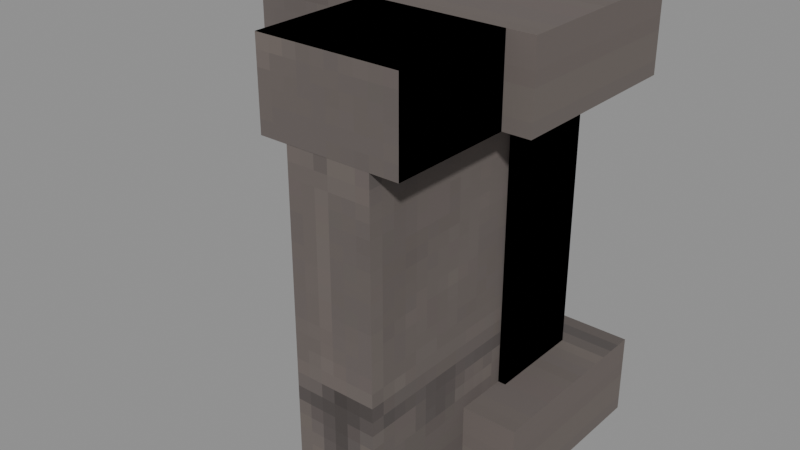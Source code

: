 # Source: Structures_Walls_Wall_Sandstone_Brick_Corner.blend  (saved by Blender 5.0.119; exported with 4.5.12 LTS)
import bpy
from mathutils import Matrix  # noqa: F401  (used for matrix-valued properties, if any)

bpy.ops.wm.read_factory_settings(use_empty=True)
scene = bpy.context.scene
scene.name = 'Scene'

# ---- collections
col_widgets = bpy.data.collections.new('Widgets'); scene.collection.children.link(col_widgets)
col_widgets.hide_viewport = True

# ---- images (referenced by path relative to the original .blend; pixels are not part of the script)
import os
ASSET_DIR = os.environ.get("B2B_ASSET_DIR", "")  # directory of the original .blend (textures are referenced by path, not embedded)
HERE = os.path.dirname(os.path.abspath(__file__))  # packed textures are extracted next to this script under _unpacked/

def load_image(name, relpath, width, height, colorspace="sRGB"):
    """Load a texture the original file referenced (path relative to the .blend, or extracted next to this script)."""
    p = next((c for c in (os.path.join(HERE, relpath), os.path.join(ASSET_DIR, relpath)) if relpath and os.path.exists(c)), "")
    if p:
        img = bpy.data.images.load(p, check_existing=True)
        img.name = name
    else:  # same state as the original file: an image datablock whose file is absent (Cycles renders it pink)
        img = bpy.data.images.new(name, width, height)
        img.source = "FILE"
        img.filepath = "//" + (relpath or name)
    img.colorspace_settings.name = colorspace
    return img
img_image_0 = load_image('Image_0', '_unpacked/Image_0.1005a4cb.png', 32, 128, 'sRGB')

# ---- materials (node trees are filled in below, after node groups)
mat_material_0 = bpy.data.materials.new('Material_0')

# ---- material node trees
mat_material_0.use_nodes = True; mat_material_0.node_tree.nodes.clear()
_N = mat_material_0.node_tree.nodes; _L = mat_material_0.node_tree.links
n0 = _N.new('ShaderNodeBsdfPrincipled'); n0.name = 'Principled BSDF'; n0.location = (10, 300)
n0.inputs[2].default_value = 1.0
n1 = _N.new('ShaderNodeOutputMaterial'); n1.name = 'Material Output'; n1.location = (300, 300)
n2 = _N.new('NodeFrame'); n2.name = 'Frame'; n2.location = (0, 0)
n2.label = 'Alpha Clip'
n2.width = 150
n3 = _N.new('ShaderNodeMath'); n3.name = 'Math'; n3.location = (-340, -20)
n3.operation = 'SUBTRACT'
n3.inputs[0].default_value = 1.0
n4 = _N.new('ShaderNodeMath'); n4.name = 'Math.001'; n4.location = (-540, -20)
n4.operation = 'LESS_THAN'
n4.inputs[1].default_value = 0.05
n5 = _N.new('ShaderNodeTexImage'); n5.name = 'Image Texture'; n5.location = (-840, 210)
n5.label = 'BASE COLOR'
n5.image = img_image_0
n5.interpolation = 'Closest'
n5.extension = 'EXTEND'
n3.parent = n2
n4.parent = n2
_L.new(n0.outputs[0], n1.inputs[0])
_L.new(n3.outputs[0], n0.inputs[4])
_L.new(n4.outputs[0], n3.inputs[1])
_L.new(n5.outputs[0], n0.inputs[0])
_L.new(n5.outputs[1], n4.inputs[0])
n1.is_active_output = True

# ---- meshes
me_mesh_0 = bpy.data.meshes.new('Mesh_0')
me_mesh_0.from_pydata([(0.25, -0.3125, 0.1875), (0.25, 0.3125, 0.1875), (0.25, -0.3125, -0.1875), (0.25, 0.3125, -0.1875), (-0.3125, 0.3125, 0.1875), (-0.3125, -0.3125, 0.1875), (-0.3125, 0.3125, -0.1875), (-0.3125, -0.3125, -0.1875), (-0.3125, 0.3125, 0.1875), (0.25, 0.3125, 0.1875), (-0.3125, -0.3125, 0.1875), (0.25, -0.3125, 0.1875), (-0.3125, -0.3125, -0.1875), (0.25, -0.3125, -0.1875), (-0.3125, 0.3125, -0.1875), (0.25, 0.3125, -0.1875), (-0.3125, -0.3125, 0.1875), (0.25, -0.3125, 0.1875), (-0.3125, -0.3125, -0.1875), (0.25, -0.3125, -0.1875), (0.25, 0.3125, 0.1875), (-0.3125, 0.3125, 0.1875), (0.25, 0.3125, -0.1875), (-0.3125, 0.3125, -0.1875)], [], [(0, 2, 1), (2, 3, 1), (4, 6, 5), (6, 7, 5), (8, 10, 9), (10, 11, 9), (12, 14, 13), (14, 15, 13), (16, 18, 17), (18, 19, 17), (20, 22, 21), (22, 23, 21)])
_uv = me_mesh_0.uv_layers.new(name='UVMap')
_uv.uv.foreach_set('vector', [0.6562, 0.9844, 0.6562, 0.9375, 0.9688, 0.9844, 0.6562, 0.9375, 0.9688, 0.9375, 0.9688, 0.9844, 0.6562, 0.9844, 0.6562, 0.9375, 0.9688, 0.9844, 0.6562, 0.9375, 0.9688, 0.9375, 0.9688, 0.9844, 0.9062, 0.875, 0.9062, 0.7969, 0.625, 0.875, 0.9062, 0.7969, 0.625, 0.7969, 0.625, 0.875, 0.5938, 1.0, 0.5938, 0.9219, 0.875, 1.0, 0.5938, 0.9219, 0.875, 0.9219, 0.875, 1.0, 0.5938, 0.9297, 0.5938, 0.8828, 0.875, 0.9297, 0.5938, 0.8828, 0.875, 0.8828, 0.875, 0.9297, 0.6562, 0.9297, 0.6562, 0.8828, 0.9375, 0.9297, 0.6562, 0.8828, 0.9375, 0.8828, 0.9375, 0.9297])
me_mesh_0.materials.append(mat_material_0)
me_mesh_0.update()
me_mesh_0.normals_split_custom_set([tuple(v) for v in zip(*[iter([1.0, 0.0, 0.0, 1.0, 0.0, 0.0, 1.0, 0.0, 0.0, 1.0, 0.0, 0.0, 1.0, 0.0, 0.0, 1.0, 0.0, 0.0, -1.0, 0.0, 0.0, -1.0, 0.0, 0.0, -1.0, 0.0, 0.0, -1.0, 0.0, 0.0, -1.0, 0.0, 0.0, -1.0, 0.0, 0.0, 0.0, 0.0, 1.0, 0.0, 0.0, 1.0, 0.0, 0.0, 1.0, 0.0, 0.0, 1.0, 0.0, 0.0, 1.0, 0.0, 0.0, 1.0, 0.0, 0.0, -1.0, 0.0, 0.0, -1.0, 0.0, 0.0, -1.0, 0.0, 0.0, -1.0, 0.0, 0.0, -1.0, 0.0, 0.0, -1.0, 0.0, -1.0, 0.0, 0.0, -1.0, 0.0, 0.0, -1.0, 0.0, 0.0, -1.0, 0.0, 0.0, -1.0, 0.0, 0.0, -1.0, 0.0, 0.0, 1.0, 0.0, 0.0, 1.0, 0.0, 0.0, 1.0, 0.0, 0.0, 1.0, 0.0, 0.0, 1.0, 0.0, 0.0, 1.0, 0.0])] * 3)])
me_mesh_1 = bpy.data.meshes.new('Mesh_1')
me_mesh_1.from_pydata([(0.4062, -0.1875, 0.8125), (0.4062, 0.1875, 0.8125), (0.4062, -0.1875, -0.8125), (0.4062, 0.1875, -0.8125), (-0.4062, 0.1875, 0.8125), (-0.4062, -0.1875, 0.8125), (-0.4062, 0.1875, -0.8125), (-0.4062, -0.1875, -0.8125), (-0.4062, 0.1875, 0.8125), (0.4062, 0.1875, 0.8125), (-0.4062, -0.1875, 0.8125), (0.4062, -0.1875, 0.8125), (-0.4062, -0.1875, -0.8125), (0.4062, -0.1875, -0.8125), (-0.4062, 0.1875, -0.8125), (0.4062, 0.1875, -0.8125), (-0.4062, -0.1875, 0.8125), (0.4062, -0.1875, 0.8125), (-0.4062, -0.1875, -0.8125), (0.4062, -0.1875, -0.8125), (0.4062, 0.1875, 0.8125), (-0.4062, 0.1875, 0.8125), (0.4062, 0.1875, -0.8125), (-0.4062, 0.1875, -0.8125)], [], [(0, 2, 1), (2, 3, 1), (4, 6, 5), (6, 7, 5), (8, 10, 9), (10, 11, 9), (12, 14, 13), (14, 15, 13), (16, 18, 17), (18, 19, 17), (20, 22, 21), (22, 23, 21)])
_uv = me_mesh_1.uv_layers.new(name='UVMap')
_uv.uv.foreach_set('vector', [0.4062, 1.0, 0.4062, 0.7969, 0.5938, 1.0, 0.4062, 0.7969, 0.5938, 0.7969, 0.5938, 1.0, 0.4062, 1.0, 0.4062, 0.7969, 0.5938, 1.0, 0.4062, 0.7969, 0.5938, 0.7969, 0.5938, 1.0, 0.5938, 1.0, 0.5938, 0.9531, 1.0, 1.0, 0.5938, 0.9531, 1.0, 0.9531, 1.0, 1.0, 0.5938, 1.0, 0.5938, 0.9531, 1.0, 1.0, 0.5938, 0.9531, 1.0, 0.9531, 1.0, 1.0, 0.0, 1.0, 0.0, 0.7969, 0.4062, 1.0, 0.0, 0.7969, 0.4062, 0.7969, 0.4062, 1.0, 0.0, 1.0, 0.0, 0.7969, 0.4062, 1.0, 0.0, 0.7969, 0.4062, 0.7969, 0.4062, 1.0])
me_mesh_1.materials.append(mat_material_0)
me_mesh_1.update()
me_mesh_1.normals_split_custom_set([tuple(v) for v in zip(*[iter([1.0, 0.0, 0.0, 1.0, 0.0, 0.0, 1.0, 0.0, 0.0, 1.0, 0.0, 0.0, 1.0, 0.0, 0.0, 1.0, 0.0, 0.0, -1.0, 0.0, 0.0, -1.0, 0.0, 0.0, -1.0, 0.0, 0.0, -1.0, 0.0, 0.0, -1.0, 0.0, 0.0, -1.0, 0.0, 0.0, 0.0, 0.0, 1.0, 0.0, 0.0, 1.0, 0.0, 0.0, 1.0, 0.0, 0.0, 1.0, 0.0, 0.0, 1.0, 0.0, 0.0, 1.0, 0.0, 0.0, -1.0, 0.0, 0.0, -1.0, 0.0, 0.0, -1.0, 0.0, 0.0, -1.0, 0.0, 0.0, -1.0, 0.0, 0.0, -1.0, 0.0, -1.0, 0.0, 0.0, -1.0, 0.0, 0.0, -1.0, 0.0, 0.0, -1.0, 0.0, 0.0, -1.0, 0.0, 0.0, -1.0, 0.0, 0.0, 1.0, 0.0, 0.0, 1.0, 0.0, 0.0, 1.0, 0.0, 0.0, 1.0, 0.0, 0.0, 1.0, 0.0, 0.0, 1.0, 0.0])] * 3)])
me_mesh_2 = bpy.data.meshes.new('Mesh_2')
me_mesh_2.from_pydata([(0.2076, -0.2237, 0.875), (0.2076, 0.2237, 0.875), (0.2076, -0.2237, -0.875), (0.2076, 0.2237, -0.875), (-0.2076, 0.2237, 0.875), (-0.2076, -0.2237, 0.875), (-0.2076, 0.2237, -0.875), (-0.2076, -0.2237, -0.875), (-0.2076, 0.2237, 0.875), (0.2076, 0.2237, 0.875), (-0.2076, -0.2237, 0.875), (0.2076, -0.2237, 0.875), (-0.2076, -0.2237, -0.875), (0.2076, -0.2237, -0.875), (-0.2076, 0.2237, -0.875), (0.2076, 0.2237, -0.875), (-0.2076, -0.2237, 0.875), (0.2076, -0.2237, 0.875), (-0.2076, -0.2237, -0.875), (0.2076, -0.2237, -0.875), (0.2076, 0.2237, 0.875), (-0.2076, 0.2237, 0.875), (0.2076, 0.2237, -0.875), (-0.2076, 0.2237, -0.875)], [], [(0, 2, 1), (2, 3, 1), (4, 6, 5), (6, 7, 5), (8, 10, 9), (10, 11, 9), (12, 14, 13), (14, 15, 13), (16, 18, 17), (18, 19, 17), (20, 22, 21), (22, 23, 21)])
_uv = me_mesh_2.uv_layers.new(name='UVMap')
_uv.uv.foreach_set('vector', [0.4062, 0.9688, 0.4062, 0.75, 0.5938, 0.9688, 0.4062, 0.75, 0.5938, 0.75, 0.5938, 0.9688, 0.4062, 0.9688, 0.4062, 0.75, 0.5938, 0.9688, 0.4062, 0.75, 0.5938, 0.75, 0.5938, 0.9688, 0.6562, 0.8672, 0.6562, 0.8203, 0.8438, 0.8672, 0.6562, 0.8203, 0.8438, 0.8203, 0.8438, 0.8672, 0.6875, 0.9922, 0.6875, 0.9453, 0.875, 0.9922, 0.6875, 0.9453, 0.875, 0.9453, 0.875, 0.9922, 0.4062, 0.9688, 0.4062, 0.75, 0.5938, 0.9688, 0.4062, 0.75, 0.5938, 0.75, 0.5938, 0.9688, 0.4062, 0.9688, 0.4062, 0.75, 0.5938, 0.9688, 0.4062, 0.75, 0.5938, 0.75, 0.5938, 0.9688])
me_mesh_2.materials.append(mat_material_0)
me_mesh_2.update()
me_mesh_2.normals_split_custom_set([tuple(v) for v in zip(*[iter([1.0, 0.0, 0.0, 1.0, 0.0, 0.0, 1.0, 0.0, 0.0, 1.0, 0.0, 0.0, 1.0, 0.0, 0.0, 1.0, 0.0, 0.0, -1.0, 0.0, 0.0, -1.0, 0.0, 0.0, -1.0, 0.0, 0.0, -1.0, 0.0, 0.0, -1.0, 0.0, 0.0, -1.0, 0.0, 0.0, 0.0, 0.0, 1.0, 0.0, 0.0, 1.0, 0.0, 0.0, 1.0, 0.0, 0.0, 1.0, 0.0, 0.0, 1.0, 0.0, 0.0, 1.0, 0.0, 0.0, -1.0, 0.0, 0.0, -1.0, 0.0, 0.0, -1.0, 0.0, 0.0, -1.0, 0.0, 0.0, -1.0, 0.0, 0.0, -1.0, 0.0, -1.0, 0.0, 0.0, -1.0, 0.0, 0.0, -1.0, 0.0, 0.0, -1.0, 0.0, 0.0, -1.0, 0.0, 0.0, -1.0, 0.0, 0.0, 1.0, 0.0, 0.0, 1.0, 0.0, 0.0, 1.0, 0.0, 0.0, 1.0, 0.0, 0.0, 1.0, 0.0, 0.0, 1.0, 0.0])] * 3)])
me_mesh_3 = bpy.data.meshes.new('Mesh_3')
me_mesh_3.from_pydata([(-0.2812, -0.3125, 0.1875), (-0.2812, 0.3125, 0.1875), (-0.2812, -0.3125, -0.1875), (-0.2812, 0.3125, -0.1875), (0.2812, 0.3125, 0.1875), (0.2812, -0.3125, 0.1875), (0.2812, 0.3125, -0.1875), (0.2812, -0.3125, -0.1875), (0.2812, 0.3125, 0.1875), (-0.2812, 0.3125, 0.1875), (0.2812, -0.3125, 0.1875), (-0.2812, -0.3125, 0.1875), (0.2812, -0.3125, -0.1875), (-0.2812, -0.3125, -0.1875), (0.2812, 0.3125, -0.1875), (-0.2812, 0.3125, -0.1875), (0.2812, -0.3125, 0.1875), (-0.2812, -0.3125, 0.1875), (0.2812, -0.3125, -0.1875), (-0.2812, -0.3125, -0.1875), (-0.2812, 0.3125, 0.1875), (0.2812, 0.3125, 0.1875), (-0.2812, 0.3125, -0.1875), (0.2812, 0.3125, -0.1875)], [], [(0, 2, 1), (2, 3, 1), (4, 6, 5), (6, 7, 5), (8, 10, 9), (10, 11, 9), (12, 14, 13), (14, 15, 13), (16, 18, 17), (18, 19, 17), (20, 22, 21), (22, 23, 21)])
me_mesh_3.polygons.foreach_set('use_smooth', [0, 0, 0, 0, 1, 1, 1, 1, 1, 1, 1, 1])
_uv = me_mesh_3.uv_layers.new(name='UVMap')
_uv.uv.foreach_set('vector', [0.6562, 0.9844, 0.6562, 0.9375, 0.9688, 0.9844, 0.6562, 0.9375, 0.9688, 0.9375, 0.9688, 0.9844, 0.6562, 0.9844, 0.6562, 0.9375, 0.9688, 0.9844, 0.6562, 0.9375, 0.9688, 0.9375, 0.9688, 0.9844, 0.9062, 0.875, 0.9062, 0.7969, 0.625, 0.875, 0.9062, 0.7969, 0.625, 0.7969, 0.625, 0.875, 0.5938, 1.0, 0.5938, 0.9219, 0.875, 1.0, 0.5938, 0.9219, 0.875, 0.9219, 0.875, 1.0, 0.5938, 0.9297, 0.5938, 0.8828, 0.875, 0.9297, 0.5938, 0.8828, 0.875, 0.8828, 0.875, 0.9297, 0.6562, 0.9297, 0.6562, 0.8828, 0.9375, 0.9297, 0.6562, 0.8828, 0.9375, 0.8828, 0.9375, 0.9297])
me_mesh_3.materials.append(mat_material_0)
me_mesh_3.update()
me_mesh_3.normals_split_custom_set([tuple(v) for v in zip(*[iter([1.0, 0.0, 0.0, 1.0, 0.0, 0.0, 1.0, 0.0, 0.0, 1.0, 0.0, 0.0, 1.0, 0.0, 0.0, 1.0, 0.0, 0.0, -1.0, 0.0, 0.0, -1.0, 0.0, 0.0, -1.0, 0.0, 0.0, -1.0, 0.0, 0.0, -1.0, 0.0, 0.0, -1.0, 0.0, 0.0, -4.777e-05, 2.088e-12, 1.0, 2.088e-12, 4.777e-05, 1.0, -2.088e-12, -4.777e-05, 1.0, 2.088e-12, 4.777e-05, 1.0, 4.777e-05, -2.088e-12, 1.0, -2.088e-12, -4.777e-05, 1.0, -4.777e-05, -2.088e-12, -1.0, 2.088e-12, -4.777e-05, -1.0, -2.088e-12, 4.777e-05, -1.0, 2.088e-12, -4.777e-05, -1.0, 4.777e-05, 2.088e-12, -1.0, -2.088e-12, 4.777e-05, -1.0, 0.0003355, -1.0, -1.611e-08, 4.777e-05, -1.0, 2.282e-09, 4.777e-05, -1.0, 0.0, 4.777e-05, -1.0, 2.282e-09, 0.0003355, -1.0, -1.467e-11, 4.777e-05, -1.0, 0.0, -0.0003355, 1.0, -1.611e-08, -4.777e-05, 1.0, 2.282e-09, -4.777e-05, 1.0, 0.0, -4.777e-05, 1.0, 2.282e-09, -0.0003355, 1.0, -1.467e-11, -4.777e-05, 1.0, 0.0])] * 3)])
me_mesh_4 = bpy.data.meshes.new('Mesh_4')
me_mesh_4.from_pydata([(0.4062, -0.1875, 0.8125), (0.4062, 0.1875, 0.8125), (0.4062, -0.1875, -0.8125), (0.4062, 0.1875, -0.8125), (-0.4062, 0.1875, 0.8125), (-0.4062, -0.1875, 0.8125), (-0.4062, 0.1875, -0.8125), (-0.4062, -0.1875, -0.8125), (-0.4062, 0.1875, 0.8125), (0.4062, 0.1875, 0.8125), (-0.4062, -0.1875, 0.8125), (0.4062, -0.1875, 0.8125), (-0.4062, -0.1875, -0.8125), (0.4062, -0.1875, -0.8125), (-0.4062, 0.1875, -0.8125), (0.4062, 0.1875, -0.8125), (-0.4062, -0.1875, 0.8125), (0.4062, -0.1875, 0.8125), (-0.4062, -0.1875, -0.8125), (0.4062, -0.1875, -0.8125), (0.4062, 0.1875, 0.8125), (-0.4062, 0.1875, 0.8125), (0.4062, 0.1875, -0.8125), (-0.4062, 0.1875, -0.8125)], [], [(0, 2, 1), (2, 3, 1), (4, 6, 5), (6, 7, 5), (8, 10, 9), (10, 11, 9), (12, 14, 13), (14, 15, 13), (16, 18, 17), (18, 19, 17), (20, 22, 21), (22, 23, 21)])
_uv = me_mesh_4.uv_layers.new(name='UVMap')
_uv.uv.foreach_set('vector', [0.4062, 1.0, 0.4062, 0.7969, 0.5938, 1.0, 0.4062, 0.7969, 0.5938, 0.7969, 0.5938, 1.0, 0.4062, 1.0, 0.4062, 0.7969, 0.5938, 1.0, 0.4062, 0.7969, 0.5938, 0.7969, 0.5938, 1.0, 0.5938, 1.0, 0.5938, 0.9531, 1.0, 1.0, 0.5938, 0.9531, 1.0, 0.9531, 1.0, 1.0, 0.5938, 1.0, 0.5938, 0.9531, 1.0, 1.0, 0.5938, 0.9531, 1.0, 0.9531, 1.0, 1.0, 0.0, 1.0, 0.0, 0.7969, 0.4062, 1.0, 0.0, 0.7969, 0.4062, 0.7969, 0.4062, 1.0, 0.0, 1.0, 0.0, 0.7969, 0.4062, 1.0, 0.0, 0.7969, 0.4062, 0.7969, 0.4062, 1.0])
me_mesh_4.materials.append(mat_material_0)
me_mesh_4.update()
me_mesh_4.normals_split_custom_set([tuple(v) for v in zip(*[iter([1.0, 0.0, 0.0, 1.0, 0.0, 0.0, 1.0, 0.0, 0.0, 1.0, 0.0, 0.0, 1.0, 0.0, 0.0, 1.0, 0.0, 0.0, -1.0, 0.0, 0.0, -1.0, 0.0, 0.0, -1.0, 0.0, 0.0, -1.0, 0.0, 0.0, -1.0, 0.0, 0.0, -1.0, 0.0, 0.0, 0.0, 0.0, 1.0, 0.0, 0.0, 1.0, 0.0, 0.0, 1.0, 0.0, 0.0, 1.0, 0.0, 0.0, 1.0, 0.0, 0.0, 1.0, 0.0, 0.0, -1.0, 0.0, 0.0, -1.0, 0.0, 0.0, -1.0, 0.0, 0.0, -1.0, 0.0, 0.0, -1.0, 0.0, 0.0, -1.0, 3.668e-08, -1.0, 0.0, 3.668e-08, -1.0, 0.0, 3.668e-08, -1.0, 0.0, 3.668e-08, -1.0, 0.0, 3.668e-08, -1.0, 0.0, 3.668e-08, -1.0, 0.0, -3.668e-08, 1.0, 0.0, -3.668e-08, 1.0, 0.0, -3.668e-08, 1.0, 0.0, -3.668e-08, 1.0, 0.0, -3.668e-08, 1.0, 0.0, -3.668e-08, 1.0, 0.0])] * 3)])
me_mesh_5 = bpy.data.meshes.new('Mesh_5')
me_mesh_5.from_pydata([(0.2076, -0.2237, 0.875), (0.2076, 0.2237, 0.875), (0.2076, -0.2237, -0.875), (0.2076, 0.2237, -0.875), (-0.2076, 0.2237, 0.875), (-0.2076, -0.2237, 0.875), (-0.2076, 0.2237, -0.875), (-0.2076, -0.2237, -0.875), (-0.2076, 0.2237, 0.875), (0.2076, 0.2237, 0.875), (-0.2076, -0.2237, 0.875), (0.2076, -0.2237, 0.875), (-0.2076, -0.2237, -0.875), (0.2076, -0.2237, -0.875), (-0.2076, 0.2237, -0.875), (0.2076, 0.2237, -0.875), (-0.2076, -0.2237, 0.875), (0.2076, -0.2237, 0.875), (-0.2076, -0.2237, -0.875), (0.2076, -0.2237, -0.875), (0.2076, 0.2237, 0.875), (-0.2076, 0.2237, 0.875), (0.2076, 0.2237, -0.875), (-0.2076, 0.2237, -0.875)], [], [(0, 2, 1), (2, 3, 1), (4, 6, 5), (6, 7, 5), (8, 10, 9), (10, 11, 9), (12, 14, 13), (14, 15, 13), (16, 18, 17), (18, 19, 17), (20, 22, 21), (22, 23, 21)])
_uv = me_mesh_5.uv_layers.new(name='UVMap')
_uv.uv.foreach_set('vector', [0.4062, 0.9688, 0.4062, 0.75, 0.5938, 0.9688, 0.4062, 0.75, 0.5938, 0.75, 0.5938, 0.9688, 0.4062, 0.9688, 0.4062, 0.75, 0.5938, 0.9688, 0.4062, 0.75, 0.5938, 0.75, 0.5938, 0.9688, 0.6562, 0.8672, 0.6562, 0.8203, 0.8438, 0.8672, 0.6562, 0.8203, 0.8438, 0.8203, 0.8438, 0.8672, 0.6875, 0.9922, 0.6875, 0.9453, 0.875, 0.9922, 0.6875, 0.9453, 0.875, 0.9453, 0.875, 0.9922, 0.4062, 0.9688, 0.4062, 0.75, 0.5938, 0.9688, 0.4062, 0.75, 0.5938, 0.75, 0.5938, 0.9688, 0.4062, 0.9688, 0.4062, 0.75, 0.5938, 0.9688, 0.4062, 0.75, 0.5938, 0.75, 0.5938, 0.9688])
me_mesh_5.materials.append(mat_material_0)
me_mesh_5.update()
me_mesh_5.normals_split_custom_set([tuple(v) for v in zip(*[iter([1.0, 0.0, 0.0, 1.0, 0.0, 0.0, 1.0, 0.0, 0.0, 1.0, 0.0, 0.0, 1.0, 0.0, 0.0, 1.0, 0.0, 0.0, -1.0, 0.0, 0.0, -1.0, 0.0, 0.0, -1.0, 0.0, 0.0, -1.0, 0.0, 0.0, -1.0, 0.0, 0.0, -1.0, 0.0, 0.0, 0.0, 0.0, 1.0, 0.0, 0.0, 1.0, 0.0, 0.0, 1.0, 0.0, 0.0, 1.0, 0.0, 0.0, 1.0, 0.0, 0.0, 1.0, 0.0, 0.0, -1.0, 0.0, 0.0, -1.0, 0.0, 0.0, -1.0, 0.0, 0.0, -1.0, 0.0, 0.0, -1.0, 0.0, 0.0, -1.0, 0.0, -1.0, 0.0, 0.0, -1.0, 0.0, 0.0, -1.0, 0.0, 0.0, -1.0, 0.0, 0.0, -1.0, 0.0, 0.0, -1.0, 0.0, 0.0, 1.0, 0.0, 0.0, 1.0, 0.0, 0.0, 1.0, 0.0, 0.0, 1.0, 0.0, 0.0, 1.0, 0.0, 0.0, 1.0, 0.0])] * 3)])
me_mesh_6 = bpy.data.meshes.new('Mesh_6')
me_mesh_6.from_pydata([(0.4375, -0.4375, 0.1875), (0.4375, 0.4375, 0.1875), (0.4375, -0.4375, -0.1875), (0.4375, 0.4375, -0.1875), (-0.4375, 0.4375, 0.1875), (-0.4375, -0.4375, 0.1875), (-0.4375, 0.4375, -0.1875), (-0.4375, -0.4375, -0.1875), (-0.4375, 0.4375, 0.1875), (0.4375, 0.4375, 0.1875), (-0.4375, -0.4375, 0.1875), (0.4375, -0.4375, 0.1875), (-0.4375, -0.4375, -0.1875), (0.4375, -0.4375, -0.1875), (-0.4375, 0.4375, -0.1875), (0.4375, 0.4375, -0.1875), (-0.4375, -0.4375, 0.1875), (0.4375, -0.4375, 0.1875), (-0.4375, -0.4375, -0.1875), (0.4375, -0.4375, -0.1875), (0.4375, 0.4375, 0.1875), (-0.4375, 0.4375, 0.1875), (0.4375, 0.4375, -0.1875), (-0.4375, 0.4375, -0.1875)], [], [(0, 2, 1), (2, 3, 1), (4, 6, 5), (6, 7, 5), (8, 10, 9), (10, 11, 9), (12, 14, 13), (14, 15, 13), (16, 18, 17), (18, 19, 17), (20, 22, 21), (22, 23, 21)])
_uv = me_mesh_6.uv_layers.new(name='UVMap')
_uv.uv.foreach_set('vector', [1.469, 1.0, 1.469, 0.9531, 1.906, 1.0, 1.469, 0.9531, 1.906, 0.9531, 1.906, 1.0, 1.469, 1.0, 1.469, 0.9531, 1.906, 1.0, 1.469, 0.9531, 1.906, 0.9531, 1.906, 1.0, 1.0, 0.8906, 1.0, 0.7812, 1.438, 0.8906, 1.0, 0.7812, 1.438, 0.7812, 1.438, 0.8906, 1.0, 1.0, 1.0, 0.8906, 1.438, 1.0, 1.0, 0.8906, 1.438, 0.8906, 1.438, 1.0, 1.469, 1.0, 1.469, 0.9531, 1.906, 1.0, 1.469, 0.9531, 1.906, 0.9531, 1.906, 1.0, 1.469, 1.0, 1.469, 0.9531, 1.906, 1.0, 1.469, 0.9531, 1.906, 0.9531, 1.906, 1.0])
me_mesh_6.materials.append(mat_material_0)
me_mesh_6.update()
me_mesh_6.normals_split_custom_set([tuple(v) for v in zip(*[iter([1.0, 0.0, 0.0, 1.0, 0.0, 0.0, 1.0, 0.0, 0.0, 1.0, 0.0, 0.0, 1.0, 0.0, 0.0, 1.0, 0.0, 0.0, -1.0, 0.0, 0.0, -1.0, 0.0, 0.0, -1.0, 0.0, 0.0, -1.0, 0.0, 0.0, -1.0, 0.0, 0.0, -1.0, 0.0, 0.0, 0.0, 0.0, 1.0, 0.0, 0.0, 1.0, 0.0, 0.0, 1.0, 0.0, 0.0, 1.0, 0.0, 0.0, 1.0, 0.0, 0.0, 1.0, 0.0, 0.0, -1.0, 0.0, 0.0, -1.0, 0.0, 0.0, -1.0, 0.0, 0.0, -1.0, 0.0, 0.0, -1.0, 0.0, 0.0, -1.0, 0.0, -1.0, 0.0, 0.0, -1.0, 0.0, 0.0, -1.0, 0.0, 0.0, -1.0, 0.0, 0.0, -1.0, 0.0, 0.0, -1.0, 0.0, 0.0, 1.0, 0.0, 0.0, 1.0, 0.0, 0.0, 1.0, 0.0, 0.0, 1.0, 0.0, 0.0, 1.0, 0.0, 0.0, 1.0, 0.0])] * 3)])
me_mesh_7 = bpy.data.meshes.new('Mesh_7')
me_mesh_7.from_pydata([(0.4375, -0.4375, 0.1875), (0.4375, 0.4375, 0.1875), (0.4375, -0.4375, -0.1875), (0.4375, 0.4375, -0.1875), (-0.4375, 0.4375, 0.1875), (-0.4375, -0.4375, 0.1875), (-0.4375, 0.4375, -0.1875), (-0.4375, -0.4375, -0.1875), (-0.4375, 0.4375, 0.1875), (0.4375, 0.4375, 0.1875), (-0.4375, -0.4375, 0.1875), (0.4375, -0.4375, 0.1875), (-0.4375, -0.4375, -0.1875), (0.4375, -0.4375, -0.1875), (-0.4375, 0.4375, -0.1875), (0.4375, 0.4375, -0.1875), (-0.4375, -0.4375, 0.1875), (0.4375, -0.4375, 0.1875), (-0.4375, -0.4375, -0.1875), (0.4375, -0.4375, -0.1875), (0.4375, 0.4375, 0.1875), (-0.4375, 0.4375, 0.1875), (0.4375, 0.4375, -0.1875), (-0.4375, 0.4375, -0.1875)], [], [(0, 2, 1), (2, 3, 1), (4, 6, 5), (6, 7, 5), (8, 10, 9), (10, 11, 9), (12, 14, 13), (14, 15, 13), (16, 18, 17), (18, 19, 17), (20, 22, 21), (22, 23, 21)])
_uv = me_mesh_7.uv_layers.new(name='UVMap')
_uv.uv.foreach_set('vector', [1.469, 1.0, 1.469, 0.9531, 1.906, 1.0, 1.469, 0.9531, 1.906, 0.9531, 1.906, 1.0, 1.469, 1.0, 1.469, 0.9531, 1.906, 1.0, 1.469, 0.9531, 1.906, 0.9531, 1.906, 1.0, 1.0, 0.8906, 1.0, 0.7812, 1.438, 0.8906, 1.0, 0.7812, 1.438, 0.7812, 1.438, 0.8906, 1.0, 1.0, 1.0, 0.8906, 1.438, 1.0, 1.0, 0.8906, 1.438, 0.8906, 1.438, 1.0, 1.469, 1.0, 1.469, 0.9531, 1.906, 1.0, 1.469, 0.9531, 1.906, 0.9531, 1.906, 1.0, 1.469, 1.0, 1.469, 0.9531, 1.906, 1.0, 1.469, 0.9531, 1.906, 0.9531, 1.906, 1.0])
me_mesh_7.materials.append(mat_material_0)
me_mesh_7.update()
me_mesh_7.normals_split_custom_set([tuple(v) for v in zip(*[iter([1.0, 0.0, 0.0, 1.0, 0.0, 0.0, 1.0, 0.0, 0.0, 1.0, 0.0, 0.0, 1.0, 0.0, 0.0, 1.0, 0.0, 0.0, -1.0, 0.0, 0.0, -1.0, 0.0, 0.0, -1.0, 0.0, 0.0, -1.0, 0.0, 0.0, -1.0, 0.0, 0.0, -1.0, 0.0, 0.0, 0.0, 0.0, 1.0, 0.0, 0.0, 1.0, 0.0, 0.0, 1.0, 0.0, 0.0, 1.0, 0.0, 0.0, 1.0, 0.0, 0.0, 1.0, 0.0, 0.0, -1.0, 0.0, 0.0, -1.0, 0.0, 0.0, -1.0, 0.0, 0.0, -1.0, 0.0, 0.0, -1.0, 0.0, 0.0, -1.0, 0.0, -1.0, 0.0, 0.0, -1.0, 0.0, 0.0, -1.0, 0.0, 0.0, -1.0, 0.0, 0.0, -1.0, 0.0, 0.0, -1.0, 0.0, 0.0, 1.0, 0.0, 0.0, 1.0, 0.0, 0.0, 1.0, 0.0, 0.0, 1.0, 0.0, 0.0, 1.0, 0.0, 0.0, 1.0, 0.0])] * 3)])
me_plane = bpy.data.meshes.new('Plane')
me_plane.from_pydata([(-1.0, -6.123e-17, -1.0), (1.0, -6.123e-17, -1.0), (-1.0, 6.123e-17, 1.0), (1.0, 6.123e-17, 1.0)], [], [(0, 1, 3, 2)])
_uv = me_plane.uv_layers.new(name='UVMap')
_uv.uv.foreach_set('vector', [0.0, 0.0, 1.0, 0.0, 1.0, 1.0, 0.0, 1.0])
me_plane.update()
arm_armature = bpy.data.armatures.new('Armature')  # bones are not reproduced
arm_armature_001 = bpy.data.armatures.new('Armature.001')  # bones are not reproduced
arm_armature_002 = bpy.data.armatures.new('Armature.002')  # bones are not reproduced
arm_armature_003 = bpy.data.armatures.new('Armature.003')  # bones are not reproduced
arm_armature_004 = bpy.data.armatures.new('Armature.004')  # bones are not reproduced
arm_armature_005 = bpy.data.armatures.new('Armature.005')  # bones are not reproduced
arm_armature_006 = bpy.data.armatures.new('Armature.006')  # bones are not reproduced
arm_armature_007 = bpy.data.armatures.new('Armature.007')  # bones are not reproduced

# ---- objects
ob_top = bpy.data.objects.new('Top', arm_armature)
ob_mesh_0 = bpy.data.objects.new('Mesh_0', me_mesh_0)
ob_block = bpy.data.objects.new('Block', arm_armature_001)
ob_mesh_1 = bpy.data.objects.new('Mesh_1', me_mesh_1)
ob_node = bpy.data.objects.new('Node', arm_armature_002)
ob_mesh_2 = bpy.data.objects.new('Mesh_2', me_mesh_2)
ob_top_001 = bpy.data.objects.new('Top.001', arm_armature_003)
ob_mesh_3 = bpy.data.objects.new('Mesh_3', me_mesh_3)
ob_block_001 = bpy.data.objects.new('Block.001', arm_armature_004)
ob_mesh_4 = bpy.data.objects.new('Mesh_4', me_mesh_4)
ob_node_001 = bpy.data.objects.new('Node.001', arm_armature_005)
ob_mesh_5 = bpy.data.objects.new('Mesh_5', me_mesh_5)
ob_node_002 = bpy.data.objects.new('Node.002', arm_armature_006)
ob_mesh_6 = bpy.data.objects.new('Mesh_6', me_mesh_6)
ob_node_003 = bpy.data.objects.new('Node.003', arm_armature_007)
ob_mesh_7 = bpy.data.objects.new('Mesh_7', me_mesh_7)
ob_wgt_top = bpy.data.objects.new('WGT-Top', me_plane)

# ---- transforms, parenting, visibility, modifiers, constraints
ob_top.location = (-0.6875, -0.0, 1.812)
ob_top.rotation_mode = 'QUATERNION'
ob_top.rotation_quaternion = (1.0, 0.0, 0.0, 0.0)
ob_top.show_in_front = True
ob_mesh_0.parent = ob_top
ob_mesh_0.location = (0.0, 0.0, 0.0)
ob_mesh_0.rotation_mode = 'QUATERNION'
ob_mesh_0.rotation_quaternion = (1.0, 0.0, 0.0, 0.0)
_vg = ob_mesh_0.vertex_groups.new(name='Top')
_vg.add([0, 1, 2, 3, 4, 5, 6, 7, 8, 9, 10, 11, 12, 13, 14, 15, 16, 17, 18, 19, 20, 21, 22, 23], 1.0, 'REPLACE')
_m = ob_mesh_0.modifiers.new('Armature', 'ARMATURE')
_m.object = ob_top
ob_block.location = (-0.5938, -0.0, 0.8125)
ob_block.rotation_mode = 'QUATERNION'
ob_block.rotation_quaternion = (1.0, 0.0, 0.0, 0.0)
ob_block.show_in_front = True
ob_mesh_1.parent = ob_block
ob_mesh_1.location = (0.0, 0.0, 0.0)
ob_mesh_1.rotation_mode = 'QUATERNION'
ob_mesh_1.rotation_quaternion = (1.0, 0.0, 0.0, 0.0)
_vg = ob_mesh_1.vertex_groups.new(name='Block')
_vg.add([0, 1, 2, 3, 4, 5, 6, 7, 8, 9, 10, 11, 12, 13, 14, 15, 16, 17, 18, 19, 20, 21, 22, 23], 1.0, 'REPLACE')
_m = ob_mesh_1.modifiers.new('Armature', 'ARMATURE')
_m.object = ob_block
ob_node.location = (0.016, 0.02991, 0.875)
ob_node.rotation_mode = 'QUATERNION'
ob_node.rotation_quaternion = (1.0, 0.0, 0.0, 0.0)
ob_node.show_in_front = True
ob_mesh_2.parent = ob_node
ob_mesh_2.location = (0.0, 0.0, 0.0)
ob_mesh_2.rotation_mode = 'QUATERNION'
ob_mesh_2.rotation_quaternion = (1.0, 0.0, 0.0, 0.0)
_vg = ob_mesh_2.vertex_groups.new(name='Node')
_vg.add([0, 1, 2, 3, 4, 5, 6, 7, 8, 9, 10, 11, 12, 13, 14, 15, 16, 17, 18, 19, 20, 21, 22, 23], 1.0, 'REPLACE')
_m = ob_mesh_2.modifiers.new('Armature', 'ARMATURE')
_m.object = ob_node
ob_top_001.location = (0.0, -0.7188, 1.812)
ob_top_001.rotation_mode = 'QUATERNION'
ob_top_001.rotation_quaternion = (0.7071, 0.0, 0.0, -0.7071)
ob_top_001.show_in_front = True
ob_mesh_3.parent = ob_top_001
ob_mesh_3.location = (0.0, 0.0, 0.0)
ob_mesh_3.rotation_mode = 'QUATERNION'
ob_mesh_3.rotation_quaternion = (1.0, 0.0, 0.0, 0.0)
_vg = ob_mesh_3.vertex_groups.new(name='Top')
_vg.add([0, 1, 2, 3, 4, 5, 6, 7, 8, 9, 10, 11, 12, 13, 14, 15, 16, 17, 18, 19, 20, 21, 22, 23], 1.0, 'REPLACE')
_m = ob_mesh_3.modifiers.new('Armature', 'ARMATURE')
_m.object = ob_top_001
ob_block_001.location = (0.0, -0.5938, 0.8125)
ob_block_001.rotation_mode = 'QUATERNION'
ob_block_001.rotation_quaternion = (0.7071, 0.0, 0.0, -0.7071)
ob_block_001.show_in_front = True
ob_mesh_4.parent = ob_block_001
ob_mesh_4.location = (0.0, 0.0, 0.0)
ob_mesh_4.rotation_mode = 'QUATERNION'
ob_mesh_4.rotation_quaternion = (1.0, 0.0, 0.0, 0.0)
_vg = ob_mesh_4.vertex_groups.new(name='Block')
_vg.add([0, 1, 2, 3, 4, 5, 6, 7, 8, 9, 10, 11, 12, 13, 14, 15, 16, 17, 18, 19, 20, 21, 22, 23], 1.0, 'REPLACE')
_m = ob_mesh_4.modifiers.new('Armature', 'ARMATURE')
_m.object = ob_block_001
ob_node_001.location = (0.016, 0.02991, 0.875)
ob_node_001.rotation_mode = 'QUATERNION'
ob_node_001.rotation_quaternion = (1.0, 0.0, 0.0, 0.0)
ob_node_001.show_in_front = True
ob_mesh_5.parent = ob_node_001
ob_mesh_5.location = (0.0, 0.0, 0.0)
ob_mesh_5.rotation_mode = 'QUATERNION'
ob_mesh_5.rotation_quaternion = (1.0, 0.0, 0.0, 0.0)
_vg = ob_mesh_5.vertex_groups.new(name='Node')
_vg.add([0, 1, 2, 3, 4, 5, 6, 7, 8, 9, 10, 11, 12, 13, 14, 15, 16, 17, 18, 19, 20, 21, 22, 23], 1.0, 'REPLACE')
_m = ob_mesh_5.modifiers.new('Armature', 'ARMATURE')
_m.object = ob_node_001
ob_node_002.location = (0.0, 0.0, 1.812)
ob_node_002.rotation_mode = 'QUATERNION'
ob_node_002.rotation_quaternion = (1.0, 0.0, 0.0, 0.0)
ob_node_002.show_in_front = True
ob_mesh_6.parent = ob_node_002
ob_mesh_6.location = (0.0, 0.0, 0.0)
ob_mesh_6.rotation_mode = 'QUATERNION'
ob_mesh_6.rotation_quaternion = (1.0, 0.0, 0.0, 0.0)
_vg = ob_mesh_6.vertex_groups.new(name='Node')
_vg.add([0, 1, 2, 3, 4, 5, 6, 7, 8, 9, 10, 11, 12, 13, 14, 15, 16, 17, 18, 19, 20, 21, 22, 23], 1.0, 'REPLACE')
_m = ob_mesh_6.modifiers.new('Armature', 'ARMATURE')
_m.object = ob_node_002
ob_node_003.location = (0.0, 0.0, 0.1875)
ob_node_003.rotation_mode = 'QUATERNION'
ob_node_003.rotation_quaternion = (1.0, 0.0, 0.0, 0.0)
ob_node_003.show_in_front = True
ob_mesh_7.parent = ob_node_003
ob_mesh_7.location = (0.0, 0.0, 0.0)
ob_mesh_7.rotation_mode = 'QUATERNION'
ob_mesh_7.rotation_quaternion = (1.0, 0.0, 0.0, 0.0)
_vg = ob_mesh_7.vertex_groups.new(name='Node')
_vg.add([0, 1, 2, 3, 4, 5, 6, 7, 8, 9, 10, 11, 12, 13, 14, 15, 16, 17, 18, 19, 20, 21, 22, 23], 1.0, 'REPLACE')
_m = ob_mesh_7.modifiers.new('Armature', 'ARMATURE')
_m.object = ob_node_003
ob_wgt_top.location = (0.0, 0.0, 0.0)
ob_wgt_top.hide_render = True

# ---- collection membership
scene.collection.objects.link(ob_top)
scene.collection.objects.link(ob_mesh_0)
scene.collection.objects.link(ob_block)
scene.collection.objects.link(ob_mesh_1)
scene.collection.objects.link(ob_node)
scene.collection.objects.link(ob_mesh_2)
scene.collection.objects.link(ob_top_001)
scene.collection.objects.link(ob_mesh_3)
scene.collection.objects.link(ob_block_001)
scene.collection.objects.link(ob_mesh_4)
scene.collection.objects.link(ob_node_001)
scene.collection.objects.link(ob_mesh_5)
scene.collection.objects.link(ob_node_002)
scene.collection.objects.link(ob_mesh_6)
scene.collection.objects.link(ob_node_003)
scene.collection.objects.link(ob_mesh_7)
col_widgets.objects.link(ob_wgt_top)

# ---- scene / render settings (as saved in the file)
scene.frame_start = 1; scene.frame_end = 250; scene.frame_set(1)
scene.render.engine = 'BLENDER_EEVEE_NEXT'
scene.render.bake_bias = 0.0
scene.render.bake_samples = 0
scene.cycles.sampling_pattern = 'TABULATED_SOBOL'
scene.eevee.use_volume_custom_range = False
bpy.context.view_layer.update()

# ---- added for rendering (the .blend has no active camera and no usable light): camera, sun + grey world if the file has none
cam_auto = bpy.data.cameras.new('AutoCamera')
cam_auto.lens = 50.0
cam_auto.sensor_width = 36.0
cam_auto.clip_end = 1000.0
ob_auto_camera = bpy.data.objects.new('AutoCamera', cam_auto)
scene.collection.objects.link(ob_auto_camera)
ob_auto_camera.location = (2.35731, -3.44753, 3.11085)
ob_auto_camera.rotation_euler = (1.09748, -7.21219e-08, 0.694738)
scene.camera = ob_auto_camera
light_auto_sun = bpy.data.lights.new('AutoSun', 'SUN')
light_auto_sun.energy = 3.0
light_auto_sun.angle = 0.0523599
ob_auto_sun = bpy.data.objects.new('AutoSun', light_auto_sun)
scene.collection.objects.link(ob_auto_sun)
ob_auto_sun.rotation_euler = (0.872665, 0.174533, 0.523599)
if scene.world is None:
    world_auto = bpy.data.worlds.new('AutoWorld')
    world_auto.color = (0.3, 0.3, 0.3)
    scene.world = world_auto
bpy.context.view_layer.update()

